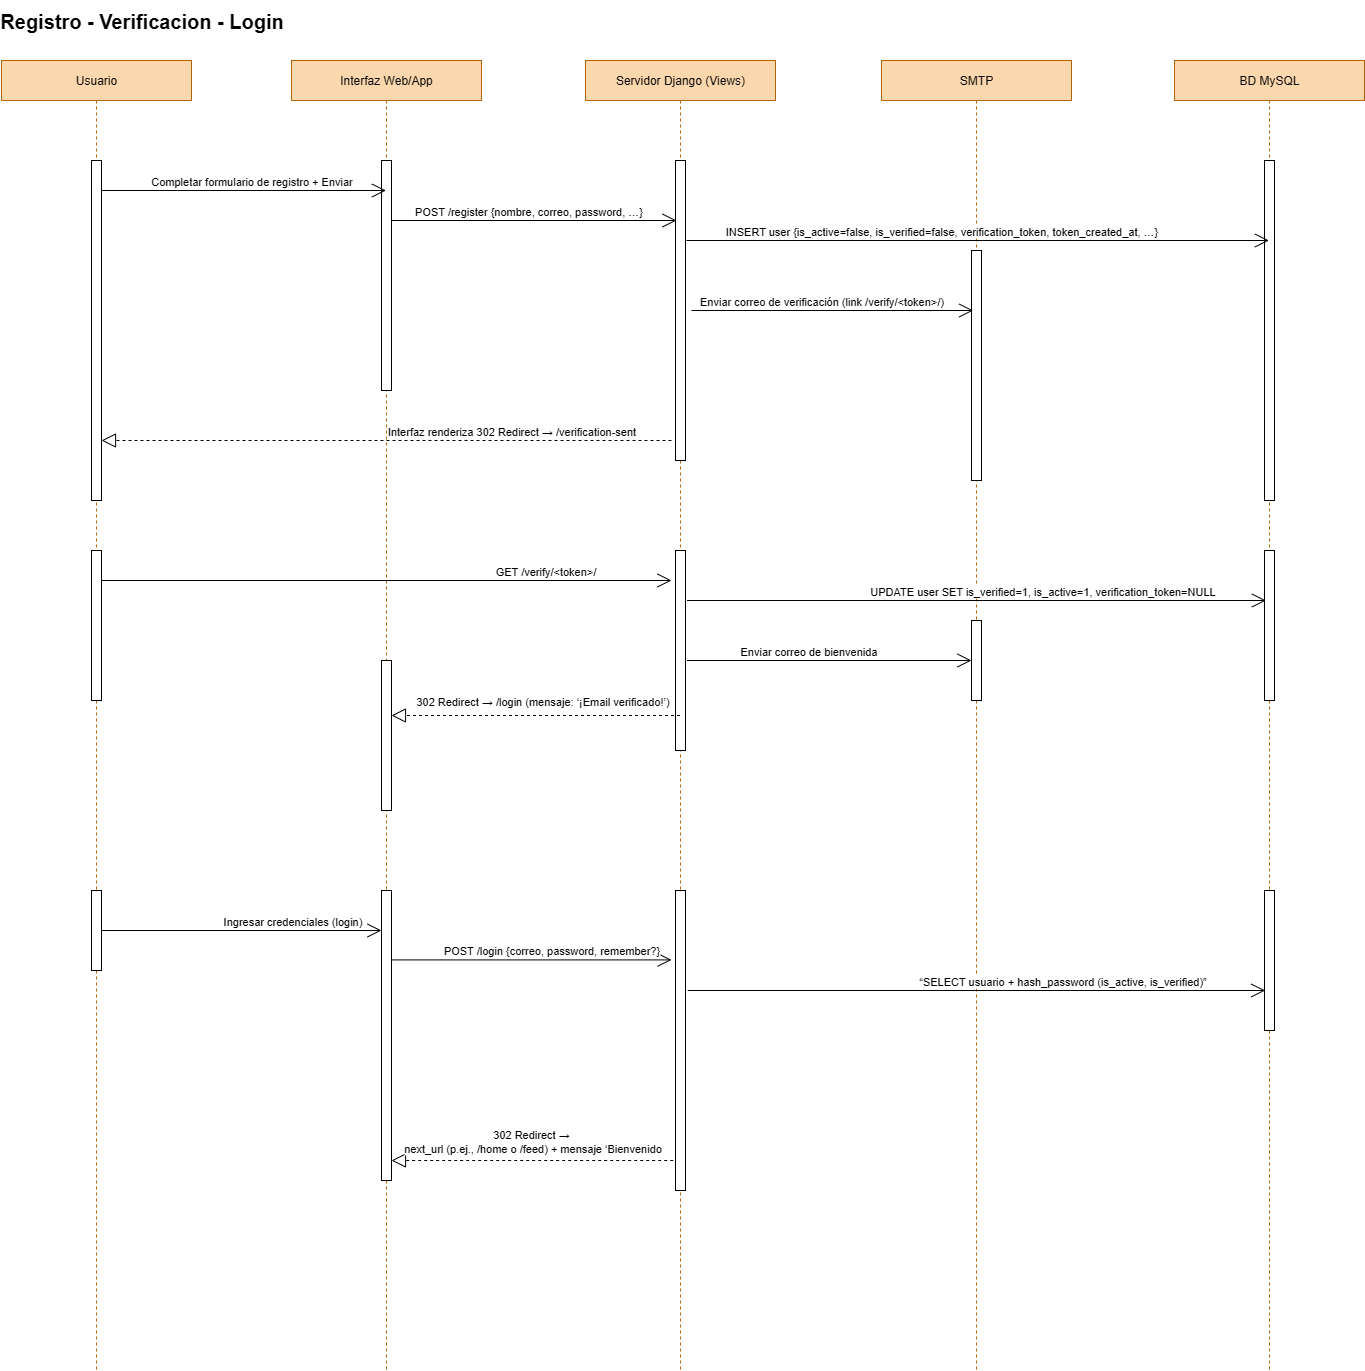

The diagram above was exported from draw.io. Its source (the exported page's mxGraphModel, read from the mxfile embedded in the PNG):
<mxGraphModel dx="1628" dy="888" grid="1" gridSize="10" guides="1" tooltips="1" connect="1" arrows="1" fold="1" page="1" pageScale="1" pageWidth="1920" pageHeight="1080" math="0" shadow="0">
  <root>
    <mxCell id="0" />
    <mxCell id="1" parent="0" />
    <mxCell id="AN3I1l8dpUXdXN9_41R--7" value="" style="endArrow=none;html=1;rounded=0;exitX=0.5;exitY=1;exitDx=0;exitDy=0;" edge="1" parent="1" source="AN3I1l8dpUXdXN9_41R--5">
      <mxGeometry width="50" height="50" relative="1" as="geometry">
        <mxPoint x="443.75" y="210" as="sourcePoint" />
        <mxPoint x="443.75" y="275" as="targetPoint" />
      </mxGeometry>
    </mxCell>
    <mxCell id="AN3I1l8dpUXdXN9_41R--11" value="" style="endArrow=none;html=1;rounded=0;exitX=0.5;exitY=1;exitDx=0;exitDy=0;" edge="1" parent="1" target="AN3I1l8dpUXdXN9_41R--12">
      <mxGeometry width="50" height="50" relative="1" as="geometry">
        <mxPoint x="723.75" y="210" as="sourcePoint" />
        <mxPoint x="723.75" y="760" as="targetPoint" />
      </mxGeometry>
    </mxCell>
    <mxCell id="AN3I1l8dpUXdXN9_41R--22" value="" style="endArrow=none;html=1;rounded=0;exitX=0.5;exitY=1;exitDx=0;exitDy=0;" edge="1" parent="1" target="AN3I1l8dpUXdXN9_41R--23">
      <mxGeometry width="50" height="50" relative="1" as="geometry">
        <mxPoint x="1292.4999999999995" y="210" as="sourcePoint" />
        <mxPoint x="1292.5" y="760" as="targetPoint" />
      </mxGeometry>
    </mxCell>
    <mxCell id="AN3I1l8dpUXdXN9_41R--39" value="Usuario" style="shape=umlLifeline;perimeter=lifelinePerimeter;whiteSpace=wrap;html=1;container=1;dropTarget=0;collapsible=0;recursiveResize=0;outlineConnect=0;portConstraint=eastwest;newEdgeStyle={&quot;curved&quot;:0,&quot;rounded&quot;:0};fillColor=#fad7ac;strokeColor=#b46504;" vertex="1" parent="1">
      <mxGeometry x="70" y="170" width="190" height="1310" as="geometry" />
    </mxCell>
    <mxCell id="AN3I1l8dpUXdXN9_41R--40" value="" style="html=1;points=[[0,0,0,0,5],[0,1,0,0,-5],[1,0,0,0,5],[1,1,0,0,-5]];perimeter=orthogonalPerimeter;outlineConnect=0;targetShapes=umlLifeline;portConstraint=eastwest;newEdgeStyle={&quot;curved&quot;:0,&quot;rounded&quot;:0};" vertex="1" parent="AN3I1l8dpUXdXN9_41R--39">
      <mxGeometry x="90" y="100" width="10" height="340" as="geometry" />
    </mxCell>
    <mxCell id="AN3I1l8dpUXdXN9_41R--60" value="" style="html=1;points=[[0,0,0,0,5],[0,1,0,0,-5],[1,0,0,0,5],[1,1,0,0,-5]];perimeter=orthogonalPerimeter;outlineConnect=0;targetShapes=umlLifeline;portConstraint=eastwest;newEdgeStyle={&quot;curved&quot;:0,&quot;rounded&quot;:0};" vertex="1" parent="AN3I1l8dpUXdXN9_41R--39">
      <mxGeometry x="90" y="490" width="10" height="150" as="geometry" />
    </mxCell>
    <mxCell id="AN3I1l8dpUXdXN9_41R--71" value="" style="html=1;points=[[0,0,0,0,5],[0,1,0,0,-5],[1,0,0,0,5],[1,1,0,0,-5]];perimeter=orthogonalPerimeter;outlineConnect=0;targetShapes=umlLifeline;portConstraint=eastwest;newEdgeStyle={&quot;curved&quot;:0,&quot;rounded&quot;:0};" vertex="1" parent="AN3I1l8dpUXdXN9_41R--39">
      <mxGeometry x="90" y="830" width="10" height="80" as="geometry" />
    </mxCell>
    <mxCell id="AN3I1l8dpUXdXN9_41R--41" value="Interfaz Web/App" style="shape=umlLifeline;perimeter=lifelinePerimeter;whiteSpace=wrap;html=1;container=1;dropTarget=0;collapsible=0;recursiveResize=0;outlineConnect=0;portConstraint=eastwest;newEdgeStyle={&quot;curved&quot;:0,&quot;rounded&quot;:0};fillColor=#fad7ac;strokeColor=#b46504;" vertex="1" parent="1">
      <mxGeometry x="360" y="170" width="190" height="1310" as="geometry" />
    </mxCell>
    <mxCell id="AN3I1l8dpUXdXN9_41R--42" value="" style="html=1;points=[[0,0,0,0,5],[0,1,0,0,-5],[1,0,0,0,5],[1,1,0,0,-5]];perimeter=orthogonalPerimeter;outlineConnect=0;targetShapes=umlLifeline;portConstraint=eastwest;newEdgeStyle={&quot;curved&quot;:0,&quot;rounded&quot;:0};" vertex="1" parent="AN3I1l8dpUXdXN9_41R--41">
      <mxGeometry x="90" y="100" width="10" height="230" as="geometry" />
    </mxCell>
    <mxCell id="AN3I1l8dpUXdXN9_41R--61" value="" style="html=1;points=[[0,0,0,0,5],[0,1,0,0,-5],[1,0,0,0,5],[1,1,0,0,-5]];perimeter=orthogonalPerimeter;outlineConnect=0;targetShapes=umlLifeline;portConstraint=eastwest;newEdgeStyle={&quot;curved&quot;:0,&quot;rounded&quot;:0};" vertex="1" parent="AN3I1l8dpUXdXN9_41R--41">
      <mxGeometry x="90" y="600" width="10" height="150" as="geometry" />
    </mxCell>
    <mxCell id="AN3I1l8dpUXdXN9_41R--72" value="" style="html=1;points=[[0,0,0,0,5],[0,1,0,0,-5],[1,0,0,0,5],[1,1,0,0,-5]];perimeter=orthogonalPerimeter;outlineConnect=0;targetShapes=umlLifeline;portConstraint=eastwest;newEdgeStyle={&quot;curved&quot;:0,&quot;rounded&quot;:0};" vertex="1" parent="AN3I1l8dpUXdXN9_41R--41">
      <mxGeometry x="90" y="830" width="10" height="290" as="geometry" />
    </mxCell>
    <mxCell id="AN3I1l8dpUXdXN9_41R--43" value="Servidor Django (Views)" style="shape=umlLifeline;perimeter=lifelinePerimeter;whiteSpace=wrap;html=1;container=1;dropTarget=0;collapsible=0;recursiveResize=0;outlineConnect=0;portConstraint=eastwest;newEdgeStyle={&quot;curved&quot;:0,&quot;rounded&quot;:0};fillColor=#fad7ac;strokeColor=#b46504;" vertex="1" parent="1">
      <mxGeometry x="654" y="170" width="190" height="1310" as="geometry" />
    </mxCell>
    <mxCell id="AN3I1l8dpUXdXN9_41R--44" value="" style="html=1;points=[[0,0,0,0,5],[0,1,0,0,-5],[1,0,0,0,5],[1,1,0,0,-5]];perimeter=orthogonalPerimeter;outlineConnect=0;targetShapes=umlLifeline;portConstraint=eastwest;newEdgeStyle={&quot;curved&quot;:0,&quot;rounded&quot;:0};" vertex="1" parent="AN3I1l8dpUXdXN9_41R--43">
      <mxGeometry x="90" y="100" width="10" height="300" as="geometry" />
    </mxCell>
    <mxCell id="AN3I1l8dpUXdXN9_41R--62" value="" style="html=1;points=[[0,0,0,0,5],[0,1,0,0,-5],[1,0,0,0,5],[1,1,0,0,-5]];perimeter=orthogonalPerimeter;outlineConnect=0;targetShapes=umlLifeline;portConstraint=eastwest;newEdgeStyle={&quot;curved&quot;:0,&quot;rounded&quot;:0};" vertex="1" parent="AN3I1l8dpUXdXN9_41R--43">
      <mxGeometry x="90" y="490" width="10" height="200" as="geometry" />
    </mxCell>
    <mxCell id="AN3I1l8dpUXdXN9_41R--73" value="" style="html=1;points=[[0,0,0,0,5],[0,1,0,0,-5],[1,0,0,0,5],[1,1,0,0,-5]];perimeter=orthogonalPerimeter;outlineConnect=0;targetShapes=umlLifeline;portConstraint=eastwest;newEdgeStyle={&quot;curved&quot;:0,&quot;rounded&quot;:0};" vertex="1" parent="AN3I1l8dpUXdXN9_41R--43">
      <mxGeometry x="90" y="830" width="10" height="300" as="geometry" />
    </mxCell>
    <mxCell id="AN3I1l8dpUXdXN9_41R--45" value="SMTP" style="shape=umlLifeline;perimeter=lifelinePerimeter;whiteSpace=wrap;html=1;container=1;dropTarget=0;collapsible=0;recursiveResize=0;outlineConnect=0;portConstraint=eastwest;newEdgeStyle={&quot;curved&quot;:0,&quot;rounded&quot;:0};fillColor=#fad7ac;strokeColor=#b46504;" vertex="1" parent="1">
      <mxGeometry x="950" y="170" width="190" height="1310" as="geometry" />
    </mxCell>
    <mxCell id="AN3I1l8dpUXdXN9_41R--46" value="" style="html=1;points=[[0,0,0,0,5],[0,1,0,0,-5],[1,0,0,0,5],[1,1,0,0,-5]];perimeter=orthogonalPerimeter;outlineConnect=0;targetShapes=umlLifeline;portConstraint=eastwest;newEdgeStyle={&quot;curved&quot;:0,&quot;rounded&quot;:0};" vertex="1" parent="AN3I1l8dpUXdXN9_41R--45">
      <mxGeometry x="90" y="190" width="10" height="230" as="geometry" />
    </mxCell>
    <mxCell id="NoyLsFBio5EgVmEkqGx8-1" value="" style="html=1;points=[[0,0,0,0,5],[0,1,0,0,-5],[1,0,0,0,5],[1,1,0,0,-5]];perimeter=orthogonalPerimeter;outlineConnect=0;targetShapes=umlLifeline;portConstraint=eastwest;newEdgeStyle={&quot;curved&quot;:0,&quot;rounded&quot;:0};" vertex="1" parent="AN3I1l8dpUXdXN9_41R--45">
      <mxGeometry x="90" y="560" width="10" height="80" as="geometry" />
    </mxCell>
    <mxCell id="AN3I1l8dpUXdXN9_41R--47" value="BD MySQL" style="shape=umlLifeline;perimeter=lifelinePerimeter;whiteSpace=wrap;html=1;container=1;dropTarget=0;collapsible=0;recursiveResize=0;outlineConnect=0;portConstraint=eastwest;newEdgeStyle={&quot;curved&quot;:0,&quot;rounded&quot;:0};fillColor=#fad7ac;strokeColor=#b46504;" vertex="1" parent="1">
      <mxGeometry x="1243" y="170" width="190" height="1310" as="geometry" />
    </mxCell>
    <mxCell id="AN3I1l8dpUXdXN9_41R--48" value="" style="html=1;points=[[0,0,0,0,5],[0,1,0,0,-5],[1,0,0,0,5],[1,1,0,0,-5]];perimeter=orthogonalPerimeter;outlineConnect=0;targetShapes=umlLifeline;portConstraint=eastwest;newEdgeStyle={&quot;curved&quot;:0,&quot;rounded&quot;:0};" vertex="1" parent="AN3I1l8dpUXdXN9_41R--47">
      <mxGeometry x="90" y="100" width="10" height="340" as="geometry" />
    </mxCell>
    <mxCell id="AN3I1l8dpUXdXN9_41R--64" value="" style="html=1;points=[[0,0,0,0,5],[0,1,0,0,-5],[1,0,0,0,5],[1,1,0,0,-5]];perimeter=orthogonalPerimeter;outlineConnect=0;targetShapes=umlLifeline;portConstraint=eastwest;newEdgeStyle={&quot;curved&quot;:0,&quot;rounded&quot;:0};" vertex="1" parent="AN3I1l8dpUXdXN9_41R--47">
      <mxGeometry x="90" y="490" width="10" height="150" as="geometry" />
    </mxCell>
    <mxCell id="AN3I1l8dpUXdXN9_41R--74" value="" style="html=1;points=[[0,0,0,0,5],[0,1,0,0,-5],[1,0,0,0,5],[1,1,0,0,-5]];perimeter=orthogonalPerimeter;outlineConnect=0;targetShapes=umlLifeline;portConstraint=eastwest;newEdgeStyle={&quot;curved&quot;:0,&quot;rounded&quot;:0};" vertex="1" parent="AN3I1l8dpUXdXN9_41R--47">
      <mxGeometry x="90" y="830" width="10" height="140" as="geometry" />
    </mxCell>
    <mxCell id="AN3I1l8dpUXdXN9_41R--49" value="" style="endArrow=open;endFill=1;endSize=12;html=1;rounded=0;" edge="1" parent="1" target="AN3I1l8dpUXdXN9_41R--41">
      <mxGeometry width="160" relative="1" as="geometry">
        <mxPoint x="170" y="300" as="sourcePoint" />
        <mxPoint x="330" y="300" as="targetPoint" />
      </mxGeometry>
    </mxCell>
    <mxCell id="AN3I1l8dpUXdXN9_41R--55" value="Completar formulario de registro + Enviar" style="edgeLabel;html=1;align=center;verticalAlign=middle;resizable=0;points=[];" vertex="1" connectable="0" parent="AN3I1l8dpUXdXN9_41R--49">
      <mxGeometry x="0.1967" y="2" relative="1" as="geometry">
        <mxPoint x="-21" y="-8" as="offset" />
      </mxGeometry>
    </mxCell>
    <mxCell id="AN3I1l8dpUXdXN9_41R--50" value="" style="endArrow=open;endFill=1;endSize=12;html=1;rounded=0;" edge="1" parent="1">
      <mxGeometry width="160" relative="1" as="geometry">
        <mxPoint x="460" y="330" as="sourcePoint" />
        <mxPoint x="745" y="330" as="targetPoint" />
      </mxGeometry>
    </mxCell>
    <mxCell id="AN3I1l8dpUXdXN9_41R--56" value="POST /register {nombre, correo, password, …}" style="edgeLabel;html=1;align=center;verticalAlign=middle;resizable=0;points=[];" vertex="1" connectable="0" parent="AN3I1l8dpUXdXN9_41R--50">
      <mxGeometry x="-0.0407" y="-3" relative="1" as="geometry">
        <mxPoint y="-13" as="offset" />
      </mxGeometry>
    </mxCell>
    <mxCell id="AN3I1l8dpUXdXN9_41R--51" value="" style="endArrow=open;endFill=1;endSize=12;html=1;rounded=0;" edge="1" parent="1" target="AN3I1l8dpUXdXN9_41R--47">
      <mxGeometry width="160" relative="1" as="geometry">
        <mxPoint x="755" y="350" as="sourcePoint" />
        <mxPoint x="1040" y="350" as="targetPoint" />
      </mxGeometry>
    </mxCell>
    <mxCell id="AN3I1l8dpUXdXN9_41R--57" value="INSERT user {is_active=false, is_verified=false, verification_token, token_created_at, …}" style="edgeLabel;html=1;align=center;verticalAlign=middle;resizable=0;points=[];" vertex="1" connectable="0" parent="AN3I1l8dpUXdXN9_41R--51">
      <mxGeometry x="-0.5498" y="-1" relative="1" as="geometry">
        <mxPoint x="124" y="-11" as="offset" />
      </mxGeometry>
    </mxCell>
    <mxCell id="AN3I1l8dpUXdXN9_41R--52" value="" style="endArrow=open;endFill=1;endSize=12;html=1;rounded=0;" edge="1" parent="1">
      <mxGeometry width="160" relative="1" as="geometry">
        <mxPoint x="760" y="420" as="sourcePoint" />
        <mxPoint x="1041.68" y="420" as="targetPoint" />
      </mxGeometry>
    </mxCell>
    <mxCell id="AN3I1l8dpUXdXN9_41R--58" value="Enviar correo de verificación (link /verify/&amp;lt;token&amp;gt;/)" style="edgeLabel;html=1;align=center;verticalAlign=middle;resizable=0;points=[];" vertex="1" connectable="0" parent="AN3I1l8dpUXdXN9_41R--52">
      <mxGeometry x="0.1043" y="1" relative="1" as="geometry">
        <mxPoint x="-26" y="-9" as="offset" />
      </mxGeometry>
    </mxCell>
    <mxCell id="AN3I1l8dpUXdXN9_41R--53" value="" style="endArrow=block;dashed=1;endFill=0;endSize=12;html=1;rounded=0;" edge="1" parent="1" target="AN3I1l8dpUXdXN9_41R--40">
      <mxGeometry width="160" relative="1" as="geometry">
        <mxPoint x="740" y="550" as="sourcePoint" />
        <mxPoint x="180" y="550" as="targetPoint" />
      </mxGeometry>
    </mxCell>
    <mxCell id="AN3I1l8dpUXdXN9_41R--59" value="Interfaz renderiza 302 Redirect → /verification-sent" style="edgeLabel;html=1;align=center;verticalAlign=middle;resizable=0;points=[];" vertex="1" connectable="0" parent="AN3I1l8dpUXdXN9_41R--53">
      <mxGeometry x="-0.5867" y="-2" relative="1" as="geometry">
        <mxPoint x="-43" y="-8" as="offset" />
      </mxGeometry>
    </mxCell>
    <mxCell id="AN3I1l8dpUXdXN9_41R--65" value="" style="endArrow=open;endFill=1;endSize=12;html=1;rounded=0;" edge="1" parent="1">
      <mxGeometry width="160" relative="1" as="geometry">
        <mxPoint x="170" y="690" as="sourcePoint" />
        <mxPoint x="740" y="690" as="targetPoint" />
      </mxGeometry>
    </mxCell>
    <mxCell id="AN3I1l8dpUXdXN9_41R--66" value="GET /verify/&amp;lt;token&amp;gt;/" style="edgeLabel;html=1;align=center;verticalAlign=middle;resizable=0;points=[];" vertex="1" connectable="0" parent="AN3I1l8dpUXdXN9_41R--65">
      <mxGeometry x="0.5891" y="3" relative="1" as="geometry">
        <mxPoint x="-10" y="-7" as="offset" />
      </mxGeometry>
    </mxCell>
    <mxCell id="AN3I1l8dpUXdXN9_41R--67" value="" style="endArrow=open;endFill=1;endSize=12;html=1;rounded=0;" edge="1" parent="1">
      <mxGeometry width="160" relative="1" as="geometry">
        <mxPoint x="755.5" y="710" as="sourcePoint" />
        <mxPoint x="1334.5" y="710" as="targetPoint" />
      </mxGeometry>
    </mxCell>
    <mxCell id="AN3I1l8dpUXdXN9_41R--68" value="UPDATE user SET is_verified=1, is_active=1, verification_token=NULL" style="edgeLabel;html=1;align=center;verticalAlign=middle;resizable=0;points=[];" vertex="1" connectable="0" parent="AN3I1l8dpUXdXN9_41R--67">
      <mxGeometry x="0.5891" y="3" relative="1" as="geometry">
        <mxPoint x="-105" y="-7" as="offset" />
      </mxGeometry>
    </mxCell>
    <mxCell id="AN3I1l8dpUXdXN9_41R--69" value="" style="endArrow=block;dashed=1;endFill=0;endSize=12;html=1;rounded=0;" edge="1" parent="1" source="AN3I1l8dpUXdXN9_41R--43" target="AN3I1l8dpUXdXN9_41R--61">
      <mxGeometry width="160" relative="1" as="geometry">
        <mxPoint x="640" y="780" as="sourcePoint" />
        <mxPoint x="760" y="640" as="targetPoint" />
      </mxGeometry>
    </mxCell>
    <mxCell id="AN3I1l8dpUXdXN9_41R--70" value="302 Redirect → /login (mensaje: ‘¡Email verificado!’)" style="edgeLabel;html=1;align=center;verticalAlign=middle;resizable=0;points=[];" vertex="1" connectable="0" parent="AN3I1l8dpUXdXN9_41R--69">
      <mxGeometry x="-0.119" y="-2" relative="1" as="geometry">
        <mxPoint x="-11" y="-13" as="offset" />
      </mxGeometry>
    </mxCell>
    <mxCell id="AN3I1l8dpUXdXN9_41R--75" value="" style="endArrow=open;endFill=1;endSize=12;html=1;rounded=0;" edge="1" parent="1" source="AN3I1l8dpUXdXN9_41R--71">
      <mxGeometry width="160" relative="1" as="geometry">
        <mxPoint x="500" y="700" as="sourcePoint" />
        <mxPoint x="450" y="1040" as="targetPoint" />
      </mxGeometry>
    </mxCell>
    <mxCell id="AN3I1l8dpUXdXN9_41R--76" value="Ingresar credenciales (login)" style="edgeLabel;html=1;align=center;verticalAlign=middle;resizable=0;points=[];" vertex="1" connectable="0" parent="AN3I1l8dpUXdXN9_41R--75">
      <mxGeometry x="0.5891" y="3" relative="1" as="geometry">
        <mxPoint x="-32" y="-7" as="offset" />
      </mxGeometry>
    </mxCell>
    <mxCell id="AN3I1l8dpUXdXN9_41R--77" value="" style="endArrow=open;endFill=1;endSize=12;html=1;rounded=0;" edge="1" parent="1">
      <mxGeometry width="160" relative="1" as="geometry">
        <mxPoint x="460" y="1069.41" as="sourcePoint" />
        <mxPoint x="740" y="1069.41" as="targetPoint" />
      </mxGeometry>
    </mxCell>
    <mxCell id="AN3I1l8dpUXdXN9_41R--78" value="POST /login {correo, password, remember?}" style="edgeLabel;html=1;align=center;verticalAlign=middle;resizable=0;points=[];" vertex="1" connectable="0" parent="AN3I1l8dpUXdXN9_41R--77">
      <mxGeometry x="0.5891" y="3" relative="1" as="geometry">
        <mxPoint x="-63" y="-7" as="offset" />
      </mxGeometry>
    </mxCell>
    <mxCell id="AN3I1l8dpUXdXN9_41R--79" value="" style="endArrow=open;endFill=1;endSize=12;html=1;rounded=0;" edge="1" parent="1">
      <mxGeometry width="160" relative="1" as="geometry">
        <mxPoint x="756.25" y="1100" as="sourcePoint" />
        <mxPoint x="1333.7499999999995" y="1100" as="targetPoint" />
      </mxGeometry>
    </mxCell>
    <mxCell id="AN3I1l8dpUXdXN9_41R--80" value="“SELECT usuario + hash_password (is_active, is_verified)”" style="edgeLabel;html=1;align=center;verticalAlign=middle;resizable=0;points=[];" vertex="1" connectable="0" parent="AN3I1l8dpUXdXN9_41R--79">
      <mxGeometry x="0.5891" y="3" relative="1" as="geometry">
        <mxPoint x="-85" y="-7" as="offset" />
      </mxGeometry>
    </mxCell>
    <mxCell id="AN3I1l8dpUXdXN9_41R--81" value="" style="endArrow=block;dashed=1;endFill=0;endSize=12;html=1;rounded=0;" edge="1" parent="1">
      <mxGeometry width="160" relative="1" as="geometry">
        <mxPoint x="741.6800000000001" y="1270" as="sourcePoint" />
        <mxPoint x="460" y="1270" as="targetPoint" />
      </mxGeometry>
    </mxCell>
    <mxCell id="AN3I1l8dpUXdXN9_41R--82" value="302 Redirect →&amp;nbsp;&lt;div&gt;next_url (p.ej., /home o /feed) + mensaje ‘Bienvenido&lt;/div&gt;" style="edgeLabel;html=1;align=center;verticalAlign=middle;resizable=0;points=[];" vertex="1" connectable="0" parent="AN3I1l8dpUXdXN9_41R--81">
      <mxGeometry x="-0.2212" y="-4" relative="1" as="geometry">
        <mxPoint x="-32" y="-16" as="offset" />
      </mxGeometry>
    </mxCell>
    <mxCell id="NoyLsFBio5EgVmEkqGx8-2" value="" style="endArrow=open;endFill=1;endSize=12;html=1;rounded=0;" edge="1" parent="1">
      <mxGeometry width="160" relative="1" as="geometry">
        <mxPoint x="755.5" y="770" as="sourcePoint" />
        <mxPoint x="1040" y="770" as="targetPoint" />
      </mxGeometry>
    </mxCell>
    <mxCell id="NoyLsFBio5EgVmEkqGx8-3" value="Enviar correo de bienvenida" style="edgeLabel;html=1;align=center;verticalAlign=middle;resizable=0;points=[];" vertex="1" connectable="0" parent="NoyLsFBio5EgVmEkqGx8-2">
      <mxGeometry x="0.5891" y="3" relative="1" as="geometry">
        <mxPoint x="-105" y="-7" as="offset" />
      </mxGeometry>
    </mxCell>
    <mxCell id="NoyLsFBio5EgVmEkqGx8-6" value="&lt;font style=&quot;font-size: 20px;&quot;&gt;Registro - Verificacion - Login&lt;/font&gt;" style="text;html=1;align=center;verticalAlign=middle;resizable=0;points=[];autosize=1;strokeColor=none;fillColor=none;fontStyle=1" vertex="1" parent="1">
      <mxGeometry x="70" y="110" width="280" height="40" as="geometry" />
    </mxCell>
  </root>
</mxGraphModel>